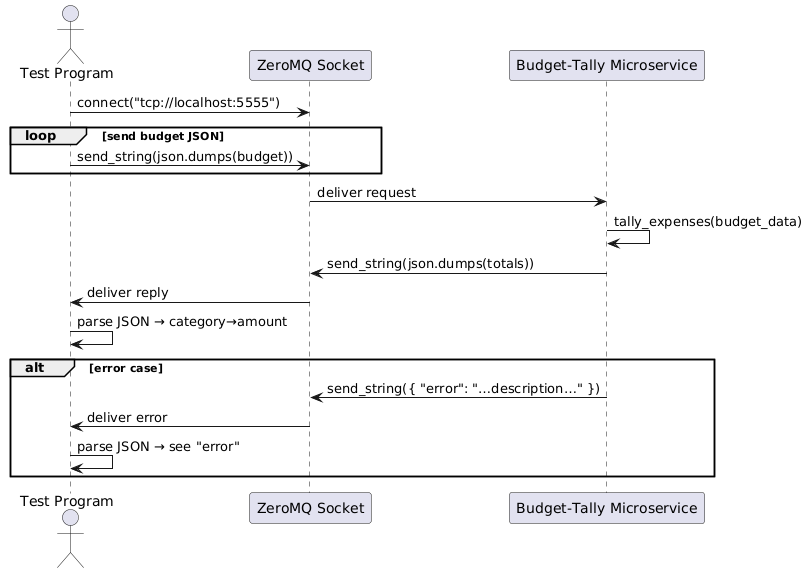

The diagram above was rendered by PlantUML. Its source (embedded in the PNG):
@startuml
actor "Test Program" as TC
participant "ZeroMQ Socket" as ZMQ
participant "Budget-Tally Microservice" as MS

TC -> ZMQ : connect("tcp://localhost:5555")
loop send budget JSON
  TC -> ZMQ : send_string(json.dumps(budget))
end
ZMQ -> MS : deliver request
MS -> MS : tally_expenses(budget_data)
MS -> ZMQ : send_string(json.dumps(totals))
ZMQ -> TC : deliver reply
TC -> TC : parse JSON → category→amount

alt error case
  MS -> ZMQ : send_string({ "error": "…description…" })
  ZMQ -> TC : deliver error
  TC -> TC : parse JSON → see "error"
end
@enduml